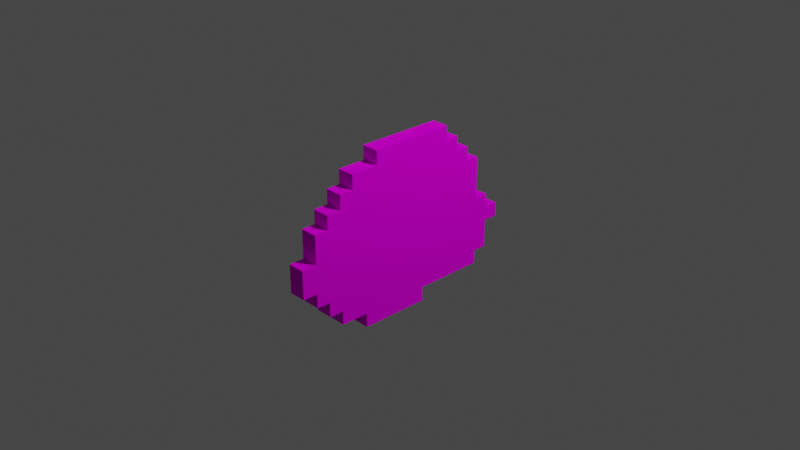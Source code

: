 # Source: flappy_bird.blend  (saved by Blender 2.91.10; exported with 4.5.12 LTS)
import bpy
from mathutils import Matrix  # noqa: F401  (used for matrix-valued properties, if any)

bpy.ops.wm.read_factory_settings(use_empty=True)
scene = bpy.context.scene
scene.name = 'Scene'

# ---- collections
col_collection = bpy.data.collections.new('Collection'); scene.collection.children.link(col_collection)

# ---- images (referenced by path relative to the original .blend; pixels are not part of the script)
import os
ASSET_DIR = os.environ.get("B2B_ASSET_DIR", "")  # directory of the original .blend (textures are referenced by path, not embedded)
HERE = os.path.dirname(os.path.abspath(__file__))  # packed textures are extracted next to this script under _unpacked/

def load_image(name, relpath, width, height, colorspace="sRGB"):
    """Load a texture the original file referenced (path relative to the .blend, or extracted next to this script)."""
    p = next((c for c in (os.path.join(HERE, relpath), os.path.join(ASSET_DIR, relpath)) if relpath and os.path.exists(c)), "")
    if p:
        img = bpy.data.images.load(p, check_existing=True)
        img.name = name
    else:  # same state as the original file: an image datablock whose file is absent (Cycles renders it pink)
        img = bpy.data.images.new(name, width, height)
        img.source = "FILE"
        img.filepath = "//" + (relpath or name)
    img.colorspace_settings.name = colorspace
    return img
img_bird_color_png = load_image('bird_color.png', 'bird_color.png', 1024, 1024, 'sRGB')

# ---- materials (node trees are filled in below, after node groups)
mat_bird = bpy.data.materials.new('bird')
mat_bird.use_transparent_shadow = False

# ---- material node trees
mat_bird.use_nodes = True; mat_bird.node_tree.nodes.clear()
_N = mat_bird.node_tree.nodes; _L = mat_bird.node_tree.links
n0 = _N.new('ShaderNodeOutputMaterial'); n0.name = 'Material Output'; n0.location = (300, 300)
n1 = _N.new('ShaderNodeBsdfDiffuse'); n1.name = 'Diffuse BSDF'; n1.location = (10, 300)
n1.inputs[1].default_value = 0.5
n2 = _N.new('ShaderNodeTexImage'); n2.name = 'Image Texture'; n2.location = (-280, 280)
n2.image = img_bird_color_png
_L.new(n1.outputs[0], n0.inputs[0])
_L.new(n2.outputs[0], n1.inputs[0])
n0.is_active_output = True

# ---- world
world_world = bpy.data.worlds.new('World'); scene.world = world_world
world_world.use_nodes = True; world_world.node_tree.nodes.clear()
_N = world_world.node_tree.nodes; _L = world_world.node_tree.links
n0 = _N.new('ShaderNodeOutputWorld'); n0.name = 'World Output'; n0.location = (300, 300)
n1 = _N.new('ShaderNodeBackground'); n1.name = 'Background'; n1.location = (10, 300)
n1.inputs[0].default_value = (0.05088, 0.05088, 0.05088, 1.0)
_L.new(n1.outputs[0], n0.inputs[0])
n0.is_active_output = True
world_world.color = (0.05088, 0.05088, 0.05088)
world_world.use_sun_shadow = False
world_world.sun_shadow_jitter_overblur = 0.0

# ---- cameras
cam_camera = bpy.data.cameras.new('Camera')
cam_camera.clip_end = 100.0
cam_camera.ortho_scale = 7.314

# ---- lights
light_light = bpy.data.lights.new('Light', 'POINT')
light_light.transmission_factor = 0.0
light_light.energy = 1000.0
light_light.shadow_soft_size = 0.1
light_light.shadow_maximum_resolution = 0.006
light_light.use_absolute_resolution = True

# ---- meshes
me_plane_001 = bpy.data.meshes.new('Plane.001')
me_plane_001.from_pydata([(-0.4681, 0.7835, -5.471e-08), (0.4712, 0.7835, -5.538e-08), (-0.4681, 0.9379, -1.972e-08), (0.4712, 0.9379, -2.04e-08), (-0.4681, 0.6259, -4.782e-08), (0.4712, 0.6259, -4.849e-08), (0.6257, 0.7835, -4.863e-08), (0.6257, 0.6259, -4.174e-08), (-0.7772, 0.7835, -6.822e-08), (-0.7772, 0.6259, -6.133e-08), (-0.4681, 0.4652, -4.08e-08), (0.4712, 0.4652, -4.147e-08), (0.6257, 0.4652, -3.472e-08), (-0.7772, 0.4652, -5.43e-08), (-0.9317, 0.6259, -6.808e-08), (-0.9317, 0.4652, -6.106e-08), (0.7802, 0.6259, -3.499e-08), (0.7802, 0.4652, -2.796e-08), (-0.4681, 0.3106, -3.404e-08), (0.4712, 0.3106, -3.472e-08), (0.6257, 0.3106, -2.796e-08), (-0.7772, 0.3106, -4.755e-08), (-0.9317, 0.3106, -5.43e-08), (0.7802, 0.3106, -2.121e-08), (-1.092, 0.4652, -6.808e-08), (-1.092, 0.3106, -6.133e-08), (-0.4681, -0.001476, -2.04e-08), (0.4712, -0.001476, -2.107e-08), (0.6257, -0.001476, -1.432e-08), (-0.7772, -0.001476, -3.391e-08), (-0.9317, -0.001476, -4.066e-08), (0.7802, -0.001476, -7.565e-09), (-1.092, -0.001476, -4.768e-08), (0.9348, 0.4652, -2.121e-08), (0.9348, 0.3106, -1.445e-08), (0.9348, -0.001476, -8.105e-10), (-1.244, 0.3106, -6.795e-08), (-1.244, -0.001476, -5.43e-08), (-0.4681, -0.156, -1.364e-08), (0.4712, -0.156, -1.432e-08), (0.6257, -0.156, -7.565e-09), (-0.7772, -0.156, -2.715e-08), (-0.9317, -0.156, -3.391e-08), (0.7802, -0.156, -8.105e-10), (-1.092, -0.156, -4.093e-08), (0.9348, -0.156, 5.944e-09), (-1.244, -0.156, -4.755e-08), (1.086, -0.001476, 5.809e-09), (1.086, -0.156, 1.256e-08), (-1.408, -0.001476, -6.146e-08), (-1.408, -0.156, -5.471e-08), (-0.4681, -0.3105, -6.889e-09), (0.4712, -0.3105, -7.565e-09), (0.6257, -0.3105, -8.105e-10), (-0.7772, -0.3105, -2.04e-08), (-0.9317, -0.3105, -2.715e-08), (0.7802, -0.3105, 5.944e-09), (-1.092, -0.3105, -3.418e-08), (0.9348, -0.3105, 1.27e-08), (-1.244, -0.3105, -4.08e-08), (1.086, -0.3105, 1.932e-08), (-1.408, -0.3105, -4.795e-08), (1.25, -0.156, 1.972e-08), (1.25, -0.3105, 2.648e-08), (-0.4681, -0.465, -1.351e-10), (0.4712, -0.465, -8.105e-10), (0.6257, -0.465, 5.944e-09), (-0.7772, -0.465, -1.364e-08), (-0.9317, -0.465, -2.04e-08), (0.7802, -0.465, 1.27e-08), (-1.092, -0.465, -2.742e-08), (0.9348, -0.465, 1.945e-08), (-1.244, -0.465, -3.404e-08), (1.086, -0.465, 2.607e-08), (-0.4681, -0.6257, 6.889e-09), (0.4712, -0.6257, 6.214e-09), (0.6257, -0.6257, 1.297e-08), (-0.7772, -0.6257, -6.619e-09), (-0.9317, -0.6257, -1.337e-08), (0.7802, -0.6257, 1.972e-08), (-1.092, -0.6257, -2.04e-08), (0.9348, -0.6257, 2.648e-08), (1.086, -0.6257, 3.31e-08), (-0.4681, -0.7772, 1.351e-08), (0.4712, -0.7772, 1.283e-08), (0.6257, -0.7772, 1.959e-08), (-0.7772, -0.7772, -2.665e-15), (-0.9317, -0.7772, -6.754e-09), (0.7802, -0.7772, 2.634e-08), (0.9348, -0.7772, 3.31e-08), (-0.4681, -0.9348, 2.04e-08), (-0.6226, 0.6259, -5.457e-08), (-0.6226, 0.7835, -6.146e-08), (-0.6226, 0.4652, -4.755e-08), (-0.6226, 0.3106, -4.08e-08), (-0.6226, -0.001476, -2.715e-08), (-0.6226, -0.156, -2.04e-08), (-0.6226, -0.3105, -1.364e-08), (-0.6226, -0.465, -6.889e-09), (-0.6226, -0.6257, 1.351e-10), (-0.6226, -0.7772, 6.754e-09), (-0.6226, -0.9348, 1.364e-08), (0.1527, 0.7835, -5.516e-08), (0.1527, 0.9379, -2.017e-08), (0.1527, 0.6259, -4.827e-08), (0.1527, 0.4652, -4.124e-08), (0.1527, 0.3106, -3.449e-08), (0.1527, -0.001476, -2.084e-08), (0.1527, -0.156, -1.409e-08), (0.1527, -0.3105, -7.336e-09), (0.1527, -0.465, -5.815e-10), (0.1527, -0.6257, 6.443e-09), (0.1527, -0.7772, 1.306e-08), (0.1527, -0.9348, 1.995e-08), (-0.4681, 0.9379, 0.1907), (-0.4681, 0.7835, 0.1907), (0.1527, 0.7835, 0.1907), (0.4712, 0.7835, 0.1907), (0.4712, 0.9379, 0.1907), (0.1527, 0.9379, 0.1907), (0.1527, 0.6259, 0.1907), (0.4712, 0.6259, 0.1907), (-0.4681, 0.6259, 0.1907), (0.6257, 0.6259, 0.1907), (0.6257, 0.7835, 0.1907), (-0.7772, 0.7835, 0.1907), (-0.7772, 0.6259, 0.1907), (-0.6226, 0.6259, 0.1907), (-0.6226, 0.7835, 0.1907), (0.1527, 0.4652, 0.1907), (0.4712, 0.4652, 0.1907), (0.6257, 0.4652, 0.1907), (-0.6226, 0.4652, 0.1907), (-0.4681, 0.4652, 0.1907), (-0.7772, 0.4652, 0.1907), (-0.9317, 0.6259, 0.1907), (-0.9317, 0.4652, 0.1907), (0.7802, 0.4652, 0.1907), (0.7802, 0.6259, 0.1907), (0.1527, 0.3106, 0.1907), (0.4712, 0.3106, 0.1907), (0.6257, 0.3106, 0.1907), (-0.6226, 0.3106, 0.1907), (-0.4681, 0.3106, 0.1907), (-0.9317, 0.3106, 0.1907), (-0.7772, 0.3106, 0.1907), (0.7802, 0.3106, 0.1907), (-1.092, 0.4652, 0.1907), (-1.092, 0.3106, 0.1907), (0.1527, -0.001476, 0.1907), (0.4712, -0.001476, 0.1907), (0.6257, -0.001476, 0.1907), (-0.6226, -0.001476, 0.1907), (-0.4681, -0.001476, 0.1907), (-0.9317, -0.001476, 0.1907), (-0.7772, -0.001476, 0.1907), (0.7802, -0.001476, 0.1907), (-1.092, -0.001476, 0.1907), (0.9348, 0.3106, 0.1907), (0.9348, 0.4652, 0.1907), (0.9348, -0.001476, 0.1907), (-1.244, 0.3106, 0.1907), (-1.244, -0.001476, 0.1907), (0.1527, -0.156, 0.1907), (0.4712, -0.156, 0.1907), (0.6257, -0.156, 0.1907), (-0.6226, -0.156, 0.1907), (-0.4681, -0.156, 0.1907), (-0.9317, -0.156, 0.1907), (-0.7772, -0.156, 0.1907), (0.7802, -0.156, 0.1907), (-1.092, -0.156, 0.1907), (0.9348, -0.156, 0.1907), (-1.244, -0.156, 0.1907), (1.086, -0.156, 0.1907), (1.086, -0.001476, 0.1907), (-1.408, -0.001476, 0.1907), (-1.408, -0.156, 0.1907), (0.1527, -0.3105, 0.1907), (0.4712, -0.3105, 0.1907), (0.6257, -0.3105, 0.1907), (-0.6226, -0.3105, 0.1907), (-0.4681, -0.3105, 0.1907), (-0.9317, -0.3105, 0.1907), (-0.7772, -0.3105, 0.1907), (0.7802, -0.3105, 0.1907), (-1.092, -0.3105, 0.1907), (0.9348, -0.3105, 0.1907), (-1.244, -0.3105, 0.1907), (1.086, -0.3105, 0.1907), (-1.408, -0.3105, 0.1907), (1.25, -0.3105, 0.1907), (1.25, -0.156, 0.1907), (0.1527, -0.465, 0.1907), (0.4712, -0.465, 0.1907), (0.6257, -0.465, 0.1907), (-0.6226, -0.465, 0.1907), (-0.4681, -0.465, 0.1907), (-0.9317, -0.465, 0.1907), (-0.7772, -0.465, 0.1907), (0.7802, -0.465, 0.1907), (-1.092, -0.465, 0.1907), (0.9348, -0.465, 0.1907), (-1.244, -0.465, 0.1907), (1.086, -0.465, 0.1907), (0.1527, -0.6257, 0.1907), (0.4712, -0.6257, 0.1907), (0.6257, -0.6257, 0.1907), (-0.6226, -0.6257, 0.1907), (-0.4681, -0.6257, 0.1907), (-0.9317, -0.6257, 0.1907), (-0.7772, -0.6257, 0.1907), (0.7802, -0.6257, 0.1907), (-1.092, -0.6257, 0.1907), (0.9348, -0.6257, 0.1907), (1.086, -0.6257, 0.1907), (0.1527, -0.7772, 0.1907), (0.4712, -0.7772, 0.1907), (0.6257, -0.7772, 0.1907), (-0.6226, -0.7772, 0.1907), (-0.4681, -0.7772, 0.1907), (-0.9317, -0.7772, 0.1907), (-0.7772, -0.7772, 0.1907), (0.7802, -0.7772, 0.1907), (0.9348, -0.7772, 0.1907), (-0.6226, -0.9348, 0.1907), (-0.4681, -0.9348, 0.1907), (0.1527, -0.9348, 0.1907)], [], [(102, 103, 3, 1), (102, 104, 4, 0), (1, 6, 7, 5), (91, 9, 8, 92), (91, 93, 13, 9), (7, 12, 11, 5), (104, 105, 10, 4), (13, 15, 14, 9), (7, 16, 17, 12), (17, 23, 20, 12), (12, 20, 19, 11), (13, 21, 22, 15), (93, 94, 21, 13), (105, 106, 18, 10), (22, 25, 24, 15), (21, 29, 30, 22), (22, 30, 32, 25), (20, 28, 27, 19), (23, 31, 28, 20), (94, 95, 29, 21), (106, 107, 26, 18), (23, 34, 35, 31), (17, 33, 34, 23), (32, 37, 36, 25), (31, 43, 40, 28), (95, 96, 41, 29), (107, 108, 38, 26), (35, 45, 43, 31), (30, 42, 44, 32), (29, 41, 42, 30), (28, 40, 39, 27), (32, 44, 46, 37), (35, 47, 48, 45), (46, 50, 49, 37), (41, 54, 55, 42), (108, 109, 51, 38), (44, 57, 59, 46), (46, 59, 61, 50), (43, 56, 53, 40), (40, 53, 52, 39), (42, 55, 57, 44), (96, 97, 54, 41), (48, 60, 58, 45), (45, 58, 56, 43), (48, 62, 63, 60), (56, 69, 66, 53), (53, 66, 65, 52), (60, 73, 71, 58), (55, 68, 70, 57), (97, 98, 67, 54), (58, 71, 69, 56), (54, 67, 68, 55), (109, 110, 64, 51), (57, 70, 72, 59), (98, 99, 77, 67), (110, 111, 74, 64), (68, 78, 80, 70), (67, 77, 78, 68), (66, 76, 75, 65), (73, 82, 81, 71), (71, 81, 79, 69), (69, 79, 76, 66), (77, 86, 87, 78), (76, 85, 84, 75), (81, 89, 88, 79), (79, 88, 85, 76), (99, 100, 86, 77), (111, 112, 83, 74), (112, 113, 90, 83), (83, 90, 101, 100), (74, 83, 100, 99), (64, 74, 99, 98), (51, 64, 98, 97), (38, 51, 97, 96), (26, 38, 96, 95), (18, 26, 95, 94), (10, 18, 94, 93), (4, 10, 93, 91), (4, 91, 92, 0), (75, 84, 112, 111), (65, 75, 111, 110), (52, 65, 110, 109), (39, 52, 109, 108), (27, 39, 108, 107), (19, 27, 107, 106), (11, 19, 106, 105), (5, 11, 105, 104), (1, 5, 104, 102), (0, 2, 103, 102), (116, 117, 118, 119), (116, 115, 122, 120), (117, 121, 123, 124), (127, 128, 125, 126), (127, 126, 134, 132), (123, 121, 130, 131), (120, 122, 133, 129), (134, 126, 135, 136), (123, 131, 137, 138), (137, 131, 141, 146), (131, 130, 140, 141), (134, 136, 144, 145), (132, 134, 145, 142), (129, 133, 143, 139), (144, 136, 147, 148), (145, 144, 154, 155), (144, 148, 157, 154), (141, 140, 150, 151), (146, 141, 151, 156), (142, 145, 155, 152), (139, 143, 153, 149), (146, 156, 160, 158), (137, 146, 158, 159), (157, 148, 161, 162), (156, 151, 165, 170), (152, 155, 169, 166), (149, 153, 167, 163), (160, 156, 170, 172), (154, 157, 171, 168), (155, 154, 168, 169), (151, 150, 164, 165), (157, 162, 173, 171), (160, 172, 174, 175), (173, 162, 176, 177), (169, 168, 183, 184), (163, 167, 182, 178), (171, 173, 188, 186), (173, 177, 190, 188), (170, 165, 180, 185), (165, 164, 179, 180), (168, 171, 186, 183), (166, 169, 184, 181), (174, 172, 187, 189), (172, 170, 185, 187), (174, 189, 191, 192), (185, 180, 195, 200), (180, 179, 194, 195), (189, 187, 202, 204), (183, 186, 201, 198), (181, 184, 199, 196), (187, 185, 200, 202), (184, 183, 198, 199), (178, 182, 197, 193), (186, 188, 203, 201), (196, 199, 211, 208), (193, 197, 209, 205), (198, 201, 213, 210), (199, 198, 210, 211), (195, 194, 206, 207), (204, 202, 214, 215), (202, 200, 212, 214), (200, 195, 207, 212), (211, 210, 221, 222), (207, 206, 217, 218), (214, 212, 223, 224), (212, 207, 218, 223), (208, 211, 222, 219), (205, 209, 220, 216), (216, 220, 226, 227), (220, 219, 225, 226), (209, 208, 219, 220), (197, 196, 208, 209), (182, 181, 196, 197), (167, 166, 181, 182), (153, 152, 166, 167), (143, 142, 152, 153), (133, 132, 142, 143), (122, 127, 132, 133), (122, 115, 128, 127), (206, 205, 216, 217), (194, 193, 205, 206), (179, 178, 193, 194), (164, 163, 178, 179), (150, 149, 163, 164), (140, 139, 149, 150), (130, 129, 139, 140), (121, 120, 129, 130), (117, 116, 120, 121), (115, 116, 119, 114), (90, 113, 227, 226), (37, 49, 176, 162), (103, 2, 114, 119), (113, 112, 216, 227), (33, 17, 137, 159), (78, 87, 221, 210), (36, 37, 162, 161), (70, 80, 213, 201), (59, 72, 203, 188), (3, 103, 119, 118), (50, 61, 190, 177), (25, 36, 161, 148), (89, 81, 214, 224), (14, 15, 136, 135), (82, 73, 204, 215), (7, 6, 124, 123), (86, 100, 219, 222), (72, 70, 201, 203), (6, 1, 117, 124), (100, 101, 225, 219), (9, 14, 135, 126), (101, 90, 226, 225), (17, 16, 138, 137), (112, 84, 217, 216), (8, 9, 126, 125), (24, 25, 148, 147), (16, 7, 123, 138), (84, 85, 218, 217), (48, 47, 175, 174), (63, 62, 192, 191), (80, 78, 210, 213), (47, 35, 160, 175), (92, 8, 125, 128), (62, 48, 174, 192), (15, 24, 147, 136), (0, 92, 128, 115), (61, 59, 188, 190), (73, 60, 189, 204), (34, 33, 159, 158), (87, 86, 222, 221), (60, 63, 191, 189), (81, 82, 215, 214), (2, 0, 115, 114), (35, 34, 158, 160), (85, 88, 223, 218), (49, 50, 177, 176), (88, 89, 224, 223), (1, 3, 118, 117)])
_uv = me_plane_001.uv_layers.new(name='UVMap')
_uv.uv.foreach_set('vector', [0.5939, 0.8222, 0.5939, 0.8803, 0.7137, 0.8803, 0.7137, 0.8222, 0.5939, 0.8222, 0.5939, 0.7629, 0.3602, 0.7629, 0.3602, 0.8222, 0.7137, 0.8222, 0.7718, 0.8222, 0.7718, 0.7629, 0.7137, 0.7629, 0.3021, 0.7629, 0.244, 0.7629, 0.244, 0.8222, 0.3021, 0.8222, 0.3021, 0.7629, 0.3021, 0.7024, 0.244, 0.7024, 0.244, 0.7629, 0.7718, 0.7629, 0.7718, 0.7024, 0.7137, 0.7024, 0.7137, 0.7629, 0.5939, 0.7629, 0.5939, 0.7024, 0.3602, 0.7024, 0.3602, 0.7629, 0.244, 0.7024, 0.1858, 0.7024, 0.1858, 0.7629, 0.244, 0.7629, 0.7718, 0.7629, 0.83, 0.7629, 0.83, 0.7024, 0.7718, 0.7024, 0.83, 0.7024, 0.83, 0.6443, 0.7718, 0.6443, 0.7718, 0.7024, 0.7718, 0.7024, 0.7718, 0.6443, 0.7137, 0.6443, 0.7137, 0.7024, 0.244, 0.7024, 0.244, 0.6443, 0.1858, 0.6443, 0.1858, 0.7024, 0.3021, 0.7024, 0.3021, 0.6443, 0.244, 0.6443, 0.244, 0.7024, 0.5939, 0.7024, 0.5939, 0.6443, 0.3602, 0.6443, 0.3602, 0.7024, 0.1858, 0.6443, 0.1253, 0.6443, 0.1253, 0.7024, 0.1858, 0.7024, 0.244, 0.6443, 0.244, 0.5268, 0.1858, 0.5268, 0.1858, 0.6443, 0.1858, 0.6443, 0.1858, 0.5268, 0.1253, 0.5268, 0.1253, 0.6443, 0.7718, 0.6443, 0.7718, 0.5268, 0.7137, 0.5268, 0.7137, 0.6443, 0.83, 0.6443, 0.83, 0.5268, 0.7718, 0.5268, 0.7718, 0.6443, 0.3021, 0.6443, 0.3021, 0.5268, 0.244, 0.5268, 0.244, 0.6443, 0.5939, 0.6443, 0.5939, 0.5268, 0.3602, 0.5268, 0.3602, 0.6443, 0.83, 0.6443, 0.8881, 0.6443, 0.8881, 0.5268, 0.83, 0.5268, 0.83, 0.7024, 0.8881, 0.7024, 0.8881, 0.6443, 0.83, 0.6443, 0.1253, 0.5268, 0.06837, 0.5268, 0.06837, 0.6443, 0.1253, 0.6443, 0.83, 0.5268, 0.83, 0.4687, 0.7718, 0.4687, 0.7718, 0.5268, 0.3021, 0.5268, 0.3021, 0.4687, 0.244, 0.4687, 0.244, 0.5268, 0.5939, 0.5268, 0.5939, 0.4687, 0.3602, 0.4687, 0.3602, 0.5268, 0.8881, 0.5268, 0.8881, 0.4687, 0.83, 0.4687, 0.83, 0.5268, 0.1858, 0.5268, 0.1858, 0.4687, 0.1253, 0.4687, 0.1253, 0.5268, 0.244, 0.5268, 0.244, 0.4687, 0.1858, 0.4687, 0.1858, 0.5268, 0.7718, 0.5268, 0.7718, 0.4687, 0.7137, 0.4687, 0.7137, 0.5268, 0.1253, 0.5268, 0.1253, 0.4687, 0.06837, 0.4687, 0.06837, 0.5268, 0.8881, 0.5268, 0.9451, 0.5268, 0.9451, 0.4687, 0.8881, 0.4687, 0.06837, 0.4687, 0.006737, 0.4687, 0.006737, 0.5268, 0.06837, 0.5268, 0.244, 0.4687, 0.244, 0.4105, 0.1858, 0.4105, 0.1858, 0.4687, 0.5939, 0.4687, 0.5939, 0.4105, 0.3602, 0.4105, 0.3602, 0.4687, 0.1253, 0.4687, 0.1253, 0.4105, 0.06837, 0.4105, 0.06837, 0.4687, 0.06837, 0.4687, 0.06837, 0.4105, 0.006737, 0.4105, 0.006737, 0.4687, 0.83, 0.4687, 0.83, 0.4105, 0.7718, 0.4105, 0.7718, 0.4687, 0.7718, 0.4687, 0.7718, 0.4105, 0.7137, 0.4105, 0.7137, 0.4687, 0.1858, 0.4687, 0.1858, 0.4105, 0.1253, 0.4105, 0.1253, 0.4687, 0.3021, 0.4687, 0.3021, 0.4105, 0.244, 0.4105, 0.244, 0.4687, 0.9451, 0.4687, 0.9451, 0.4105, 0.8881, 0.4105, 0.8881, 0.4687, 0.8881, 0.4687, 0.8881, 0.4105, 0.83, 0.4105, 0.83, 0.4687, 0.9451, 0.4687, 1.007, 0.4687, 1.007, 0.4105, 0.9451, 0.4105, 0.83, 0.4105, 0.83, 0.3524, 0.7718, 0.3524, 0.7718, 0.4105, 0.7718, 0.4105, 0.7718, 0.3524, 0.7137, 0.3524, 0.7137, 0.4105, 0.9451, 0.4105, 0.9451, 0.3524, 0.8881, 0.3524, 0.8881, 0.4105, 0.1858, 0.4105, 0.1858, 0.3524, 0.1253, 0.3524, 0.1253, 0.4105, 0.3021, 0.4105, 0.3021, 0.3524, 0.244, 0.3524, 0.244, 0.4105, 0.8881, 0.4105, 0.8881, 0.3524, 0.83, 0.3524, 0.83, 0.4105, 0.244, 0.4105, 0.244, 0.3524, 0.1858, 0.3524, 0.1858, 0.4105, 0.5939, 0.4105, 0.5939, 0.3524, 0.3602, 0.3524, 0.3602, 0.4105, 0.1253, 0.4105, 0.1253, 0.3524, 0.06837, 0.3524, 0.06837, 0.4105, 0.3021, 0.3524, 0.3021, 0.2919, 0.244, 0.2919, 0.244, 0.3524, 0.5939, 0.3524, 0.5939, 0.2919, 0.3602, 0.2919, 0.3602, 0.3524, 0.1858, 0.3524, 0.1858, 0.2919, 0.1253, 0.2919, 0.1253, 0.3524, 0.244, 0.3524, 0.244, 0.2919, 0.1858, 0.2919, 0.1858, 0.3524, 0.7718, 0.3524, 0.7718, 0.2919, 0.7137, 0.2919, 0.7137, 0.3524, 0.9451, 0.3524, 0.9451, 0.2919, 0.8881, 0.2919, 0.8881, 0.3524, 0.8881, 0.3524, 0.8881, 0.2919, 0.83, 0.2919, 0.83, 0.3524, 0.83, 0.3524, 0.83, 0.2919, 0.7718, 0.2919, 0.7718, 0.3524, 0.244, 0.2919, 0.244, 0.235, 0.1858, 0.235, 0.1858, 0.2919, 0.7718, 0.2919, 0.7718, 0.235, 0.7137, 0.235, 0.7137, 0.2919, 0.8881, 0.2919, 0.8881, 0.235, 0.83, 0.235, 0.83, 0.2919, 0.83, 0.2919, 0.83, 0.235, 0.7718, 0.235, 0.7718, 0.2919, 0.3021, 0.2919, 0.3021, 0.235, 0.244, 0.235, 0.244, 0.2919, 0.5939, 0.2919, 0.5939, 0.235, 0.3602, 0.235, 0.3602, 0.2919, 0.5939, 0.235, 0.5939, 0.1756, 0.3602, 0.1756, 0.3602, 0.235, 0.3602, 0.235, 0.3602, 0.1756, 0.3021, 0.1756, 0.3021, 0.235, 0.3602, 0.2919, 0.3602, 0.235, 0.3021, 0.235, 0.3021, 0.2919, 0.3602, 0.3524, 0.3602, 0.2919, 0.3021, 0.2919, 0.3021, 0.3524, 0.3602, 0.4105, 0.3602, 0.3524, 0.3021, 0.3524, 0.3021, 0.4105, 0.3602, 0.4687, 0.3602, 0.4105, 0.3021, 0.4105, 0.3021, 0.4687, 0.3602, 0.5268, 0.3602, 0.4687, 0.3021, 0.4687, 0.3021, 0.5268, 0.3602, 0.6443, 0.3602, 0.5268, 0.3021, 0.5268, 0.3021, 0.6443, 0.3602, 0.7024, 0.3602, 0.6443, 0.3021, 0.6443, 0.3021, 0.7024, 0.3602, 0.7629, 0.3602, 0.7024, 0.3021, 0.7024, 0.3021, 0.7629, 0.3602, 0.7629, 0.3021, 0.7629, 0.3021, 0.8222, 0.3602, 0.8222, 0.7137, 0.2919, 0.7137, 0.235, 0.5939, 0.235, 0.5939, 0.2919, 0.7137, 0.3524, 0.7137, 0.2919, 0.5939, 0.2919, 0.5939, 0.3524, 0.7137, 0.4105, 0.7137, 0.3524, 0.5939, 0.3524, 0.5939, 0.4105, 0.7137, 0.4687, 0.7137, 0.4105, 0.5939, 0.4105, 0.5939, 0.4687, 0.7137, 0.5268, 0.7137, 0.4687, 0.5939, 0.4687, 0.5939, 0.5268, 0.7137, 0.6443, 0.7137, 0.5268, 0.5939, 0.5268, 0.5939, 0.6443, 0.7137, 0.7024, 0.7137, 0.6443, 0.5939, 0.6443, 0.5939, 0.7024, 0.7137, 0.7629, 0.7137, 0.7024, 0.5939, 0.7024, 0.5939, 0.7629, 0.7137, 0.8222, 0.7137, 0.7629, 0.5939, 0.7629, 0.5939, 0.8222, 0.3602, 0.8222, 0.3602, 0.8803, 0.5939, 0.8803, 0.5939, 0.8222, 0.5939, 0.8222, 0.7137, 0.8222, 0.7137, 0.8803, 0.5939, 0.8803, 0.5939, 0.8222, 0.3602, 0.8222, 0.3602, 0.7629, 0.5939, 0.7629, 0.7137, 0.8222, 0.7137, 0.7629, 0.7718, 0.7629, 0.7718, 0.8222, 0.3021, 0.7629, 0.3021, 0.8222, 0.244, 0.8222, 0.244, 0.7629, 0.3021, 0.7629, 0.244, 0.7629, 0.244, 0.7024, 0.3021, 0.7024, 0.7718, 0.7629, 0.7137, 0.7629, 0.7137, 0.7024, 0.7718, 0.7024, 0.5939, 0.7629, 0.3602, 0.7629, 0.3602, 0.7024, 0.5939, 0.7024, 0.244, 0.7024, 0.244, 0.7629, 0.1858, 0.7629, 0.1858, 0.7024, 0.7718, 0.7629, 0.7718, 0.7024, 0.83, 0.7024, 0.83, 0.7629, 0.83, 0.7024, 0.7718, 0.7024, 0.7718, 0.6443, 0.83, 0.6443, 0.7718, 0.7024, 0.7137, 0.7024, 0.7137, 0.6443, 0.7718, 0.6443, 0.244, 0.7024, 0.1858, 0.7024, 0.1858, 0.6443, 0.244, 0.6443, 0.3021, 0.7024, 0.244, 0.7024, 0.244, 0.6443, 0.3021, 0.6443, 0.5939, 0.7024, 0.3602, 0.7024, 0.3602, 0.6443, 0.5939, 0.6443, 0.1858, 0.6443, 0.1858, 0.7024, 0.1253, 0.7024, 0.1253, 0.6443, 0.244, 0.6443, 0.1858, 0.6443, 0.1858, 0.5268, 0.244, 0.5268, 0.1858, 0.6443, 0.1253, 0.6443, 0.1253, 0.5268, 0.1858, 0.5268, 0.7718, 0.6443, 0.7137, 0.6443, 0.7137, 0.5268, 0.7718, 0.5268, 0.83, 0.6443, 0.7718, 0.6443, 0.7718, 0.5268, 0.83, 0.5268, 0.3021, 0.6443, 0.244, 0.6443, 0.244, 0.5268, 0.3021, 0.5268, 0.5939, 0.6443, 0.3602, 0.6443, 0.3602, 0.5268, 0.5939, 0.5268, 0.83, 0.6443, 0.83, 0.5268, 0.8881, 0.5268, 0.8881, 0.6443, 0.83, 0.7024, 0.83, 0.6443, 0.8881, 0.6443, 0.8881, 0.7024, 0.1253, 0.5268, 0.1253, 0.6443, 0.06837, 0.6443, 0.06837, 0.5268, 0.83, 0.5268, 0.7718, 0.5268, 0.7718, 0.4687, 0.83, 0.4687, 0.3021, 0.5268, 0.244, 0.5268, 0.244, 0.4687, 0.3021, 0.4687, 0.5939, 0.5268, 0.3602, 0.5268, 0.3602, 0.4687, 0.5939, 0.4687, 0.8881, 0.5268, 0.83, 0.5268, 0.83, 0.4687, 0.8881, 0.4687, 0.1858, 0.5268, 0.1253, 0.5268, 0.1253, 0.4687, 0.1858, 0.4687, 0.244, 0.5268, 0.1858, 0.5268, 0.1858, 0.4687, 0.244, 0.4687, 0.7718, 0.5268, 0.7137, 0.5268, 0.7137, 0.4687, 0.7718, 0.4687, 0.1253, 0.5268, 0.06837, 0.5268, 0.06837, 0.4687, 0.1253, 0.4687, 0.8881, 0.5268, 0.8881, 0.4687, 0.9451, 0.4687, 0.9451, 0.5268, 0.06837, 0.4687, 0.06837, 0.5268, 0.006737, 0.5268, 0.006737, 0.4687, 0.244, 0.4687, 0.1858, 0.4687, 0.1858, 0.4105, 0.244, 0.4105, 0.5939, 0.4687, 0.3602, 0.4687, 0.3602, 0.4105, 0.5939, 0.4105, 0.1253, 0.4687, 0.06837, 0.4687, 0.06837, 0.4105, 0.1253, 0.4105, 0.06837, 0.4687, 0.006737, 0.4687, 0.006737, 0.4105, 0.06837, 0.4105, 0.83, 0.4687, 0.7718, 0.4687, 0.7718, 0.4105, 0.83, 0.4105, 0.7718, 0.4687, 0.7137, 0.4687, 0.7137, 0.4105, 0.7718, 0.4105, 0.1858, 0.4687, 0.1253, 0.4687, 0.1253, 0.4105, 0.1858, 0.4105, 0.3021, 0.4687, 0.244, 0.4687, 0.244, 0.4105, 0.3021, 0.4105, 0.9451, 0.4687, 0.8881, 0.4687, 0.8881, 0.4105, 0.9451, 0.4105, 0.8881, 0.4687, 0.83, 0.4687, 0.83, 0.4105, 0.8881, 0.4105, 0.9451, 0.4687, 0.9451, 0.4105, 1.007, 0.4105, 1.007, 0.4687, 0.83, 0.4105, 0.7718, 0.4105, 0.7718, 0.3524, 0.83, 0.3524, 0.7718, 0.4105, 0.7137, 0.4105, 0.7137, 0.3524, 0.7718, 0.3524, 0.9451, 0.4105, 0.8881, 0.4105, 0.8881, 0.3524, 0.9451, 0.3524, 0.1858, 0.4105, 0.1253, 0.4105, 0.1253, 0.3524, 0.1858, 0.3524, 0.3021, 0.4105, 0.244, 0.4105, 0.244, 0.3524, 0.3021, 0.3524, 0.8881, 0.4105, 0.83, 0.4105, 0.83, 0.3524, 0.8881, 0.3524, 0.244, 0.4105, 0.1858, 0.4105, 0.1858, 0.3524, 0.244, 0.3524, 0.5939, 0.4105, 0.3602, 0.4105, 0.3602, 0.3524, 0.5939, 0.3524, 0.1253, 0.4105, 0.06837, 0.4105, 0.06837, 0.3524, 0.1253, 0.3524, 0.3021, 0.3524, 0.244, 0.3524, 0.244, 0.2919, 0.3021, 0.2919, 0.5939, 0.3524, 0.3602, 0.3524, 0.3602, 0.2919, 0.5939, 0.2919, 0.1858, 0.3524, 0.1253, 0.3524, 0.1253, 0.2919, 0.1858, 0.2919, 0.244, 0.3524, 0.1858, 0.3524, 0.1858, 0.2919, 0.244, 0.2919, 0.7718, 0.3524, 0.7137, 0.3524, 0.7137, 0.2919, 0.7718, 0.2919, 0.9451, 0.3524, 0.8881, 0.3524, 0.8881, 0.2919, 0.9451, 0.2919, 0.8881, 0.3524, 0.83, 0.3524, 0.83, 0.2919, 0.8881, 0.2919, 0.83, 0.3524, 0.7718, 0.3524, 0.7718, 0.2919, 0.83, 0.2919, 0.244, 0.2919, 0.1858, 0.2919, 0.1858, 0.235, 0.244, 0.235, 0.7718, 0.2919, 0.7137, 0.2919, 0.7137, 0.235, 0.7718, 0.235, 0.8881, 0.2919, 0.83, 0.2919, 0.83, 0.235, 0.8881, 0.235, 0.83, 0.2919, 0.7718, 0.2919, 0.7718, 0.235, 0.83, 0.235, 0.3021, 0.2919, 0.244, 0.2919, 0.244, 0.235, 0.3021, 0.235, 0.5939, 0.2919, 0.3602, 0.2919, 0.3602, 0.235, 0.5939, 0.235, 0.5939, 0.235, 0.3602, 0.235, 0.3602, 0.1756, 0.5939, 0.1756, 0.3602, 0.235, 0.3021, 0.235, 0.3021, 0.1756, 0.3602, 0.1756, 0.3602, 0.2919, 0.3021, 0.2919, 0.3021, 0.235, 0.3602, 0.235, 0.3602, 0.3524, 0.3021, 0.3524, 0.3021, 0.2919, 0.3602, 0.2919, 0.3602, 0.4105, 0.3021, 0.4105, 0.3021, 0.3524, 0.3602, 0.3524, 0.3602, 0.4687, 0.3021, 0.4687, 0.3021, 0.4105, 0.3602, 0.4105, 0.3602, 0.5268, 0.3021, 0.5268, 0.3021, 0.4687, 0.3602, 0.4687, 0.3602, 0.6443, 0.3021, 0.6443, 0.3021, 0.5268, 0.3602, 0.5268, 0.3602, 0.7024, 0.3021, 0.7024, 0.3021, 0.6443, 0.3602, 0.6443, 0.3602, 0.7629, 0.3021, 0.7629, 0.3021, 0.7024, 0.3602, 0.7024, 0.3602, 0.7629, 0.3602, 0.8222, 0.3021, 0.8222, 0.3021, 0.7629, 0.7137, 0.2919, 0.5939, 0.2919, 0.5939, 0.235, 0.7137, 0.235, 0.7137, 0.3524, 0.5939, 0.3524, 0.5939, 0.2919, 0.7137, 0.2919, 0.7137, 0.4105, 0.5939, 0.4105, 0.5939, 0.3524, 0.7137, 0.3524, 0.7137, 0.4687, 0.5939, 0.4687, 0.5939, 0.4105, 0.7137, 0.4105, 0.7137, 0.5268, 0.5939, 0.5268, 0.5939, 0.4687, 0.7137, 0.4687, 0.7137, 0.6443, 0.5939, 0.6443, 0.5939, 0.5268, 0.7137, 0.5268, 0.7137, 0.7024, 0.5939, 0.7024, 0.5939, 0.6443, 0.7137, 0.6443, 0.7137, 0.7629, 0.5939, 0.7629, 0.5939, 0.7024, 0.7137, 0.7024, 0.7137, 0.8222, 0.5939, 0.8222, 0.5939, 0.7629, 0.7137, 0.7629, 0.3602, 0.8222, 0.5939, 0.8222, 0.5939, 0.8803, 0.3602, 0.8803, 0.706, 0.2744, 0.706, 0.2614, 0.71, 0.2614, 0.71, 0.2744, 0.718, 0.2614, 0.7214, 0.2614, 0.7214, 0.2654, 0.718, 0.2654, 0.702, 0.2681, 0.702, 0.2811, 0.698, 0.2811, 0.698, 0.2681, 0.702, 0.2818, 0.7053, 0.2818, 0.7053, 0.2858, 0.702, 0.2858, 0.7214, 0.2694, 0.7246, 0.2694, 0.7246, 0.2734, 0.7214, 0.2734, 0.7212, 0.2854, 0.7244, 0.2854, 0.7244, 0.2894, 0.7212, 0.2894, 0.718, 0.2614, 0.718, 0.268, 0.714, 0.268, 0.714, 0.2614, 0.718, 0.2694, 0.7214, 0.2694, 0.7214, 0.2734, 0.718, 0.2734, 0.7213, 0.2814, 0.7245, 0.2814, 0.7245, 0.2854, 0.7213, 0.2854, 0.702, 0.2614, 0.702, 0.2681, 0.698, 0.2681, 0.698, 0.2614, 0.714, 0.2712, 0.714, 0.268, 0.718, 0.268, 0.718, 0.2712, 0.7278, 0.2694, 0.7246, 0.2694, 0.7246, 0.2654, 0.7278, 0.2654, 0.71, 0.2858, 0.7132, 0.2858, 0.7132, 0.2898, 0.71, 0.2898, 0.714, 0.2809, 0.7174, 0.2809, 0.7174, 0.2849, 0.714, 0.2849, 0.71, 0.2778, 0.71, 0.2744, 0.714, 0.2744, 0.714, 0.2778, 0.718, 0.2814, 0.7213, 0.2814, 0.7213, 0.2854, 0.718, 0.2854, 0.71, 0.2809, 0.71, 0.2842, 0.706, 0.2842, 0.706, 0.2809, 0.702, 0.2858, 0.7052, 0.2858, 0.7052, 0.2898, 0.702, 0.2898, 0.7246, 0.2814, 0.7214, 0.2814, 0.7214, 0.2774, 0.7246, 0.2774, 0.698, 0.2811, 0.7013, 0.2811, 0.7013, 0.2851, 0.698, 0.2851, 0.7172, 0.2889, 0.714, 0.2889, 0.714, 0.2849, 0.7172, 0.2849, 0.706, 0.2777, 0.706, 0.2744, 0.71, 0.2744, 0.71, 0.2777, 0.718, 0.2734, 0.7214, 0.2734, 0.7214, 0.2774, 0.718, 0.2774, 0.706, 0.2614, 0.706, 0.2681, 0.702, 0.2681, 0.702, 0.2614, 0.71, 0.2818, 0.7133, 0.2818, 0.7133, 0.2858, 0.71, 0.2858, 0.7214, 0.2654, 0.7246, 0.2654, 0.7246, 0.2694, 0.7214, 0.2694, 0.7246, 0.2774, 0.7214, 0.2774, 0.7214, 0.2734, 0.7246, 0.2734, 0.706, 0.2681, 0.706, 0.2713, 0.702, 0.2713, 0.702, 0.2681, 0.7247, 0.2654, 0.7214, 0.2654, 0.7214, 0.2614, 0.7247, 0.2614, 0.7092, 0.2882, 0.706, 0.2882, 0.706, 0.2842, 0.7092, 0.2842, 0.718, 0.2654, 0.7214, 0.2654, 0.7214, 0.2694, 0.718, 0.2694, 0.7245, 0.2814, 0.7277, 0.2814, 0.7277, 0.2854, 0.7245, 0.2854, 0.714, 0.2777, 0.714, 0.2744, 0.718, 0.2744, 0.718, 0.2777, 1.007, 0.4641, 0.9451, 0.4641, 0.9451, 0.5359, 1.007, 0.5359, 0.7214, 0.2814, 0.718, 0.2814, 0.718, 0.2774, 0.7214, 0.2774, 0.714, 0.2809, 0.714, 0.2777, 0.718, 0.2777, 0.718, 0.2809, 0.71, 0.2778, 0.7134, 0.2778, 0.7134, 0.2818, 0.71, 0.2818, 0.71, 0.2744, 0.71, 0.2712, 0.714, 0.2712, 0.714, 0.2744, 0.71, 0.2647, 0.71, 0.2614, 0.714, 0.2614, 0.714, 0.2647, 0.71, 0.2777, 0.71, 0.2809, 0.706, 0.2809, 0.706, 0.2777, 0.702, 0.2778, 0.7054, 0.2778, 0.7054, 0.2818, 0.702, 0.2818, 0.7244, 0.2854, 0.7276, 0.2854, 0.7276, 0.2894, 0.7244, 0.2894, 0.7212, 0.2894, 0.718, 0.2894, 0.718, 0.2854, 0.7212, 0.2854, 0.71, 0.2712, 0.71, 0.2647, 0.714, 0.2647, 0.714, 0.2712, 0.706, 0.2713, 0.706, 0.2746, 0.702, 0.2746, 0.702, 0.2713, 0.714, 0.2744, 0.714, 0.2712, 0.718, 0.2712, 0.718, 0.2744, 0.706, 0.2746, 0.706, 0.2778, 0.702, 0.2778, 0.702, 0.2746, 0.698, 0.2851, 0.7012, 0.2851, 0.7012, 0.2891, 0.698, 0.2891])
me_plane_001.materials.append(mat_bird)
me_plane_001.use_remesh_fix_poles = True
me_plane_001.use_remesh_preserve_attributes = False
me_plane_001.use_mirror_vertex_groups = False
me_plane_001.update()
me_plane_002 = bpy.data.meshes.new('Plane.002')
me_plane_002.from_pydata([(-0.4681, 0.7835, -5.471e-08), (0.4712, 0.7835, -5.538e-08), (-0.4681, 0.9379, -1.972e-08), (0.4712, 0.9379, -2.04e-08), (-0.4681, 0.6259, -4.782e-08), (0.4712, 0.6259, -4.849e-08), (0.6257, 0.7835, -4.863e-08), (0.6257, 0.6259, -4.174e-08), (-0.7772, 0.7835, -6.822e-08), (-0.7772, 0.6259, -6.133e-08), (-0.4681, 0.4652, -4.08e-08), (0.4712, 0.4652, -4.147e-08), (0.6257, 0.4652, -3.472e-08), (-0.7772, 0.4652, -5.43e-08), (-0.9317, 0.6259, -6.808e-08), (-0.9317, 0.4652, -6.106e-08), (0.7802, 0.6259, -3.499e-08), (0.7802, 0.4652, -2.796e-08), (-0.4681, 0.3106, -3.404e-08), (0.4712, 0.3106, -3.472e-08), (0.6257, 0.3106, -2.796e-08), (-0.7772, 0.3106, -4.755e-08), (-0.9317, 0.3106, -5.43e-08), (0.7802, 0.3106, -2.121e-08), (-1.092, 0.4652, -6.808e-08), (-1.092, 0.3106, -6.133e-08), (-0.4681, -0.001476, -2.04e-08), (0.4712, -0.001476, -2.107e-08), (0.6257, -0.001476, -1.432e-08), (-0.7772, -0.001476, -3.391e-08), (-0.9317, -0.001476, -4.066e-08), (0.7802, -0.001476, -7.565e-09), (-1.092, -0.001476, -4.768e-08), (0.9348, 0.4652, -2.121e-08), (0.9348, 0.3106, -1.445e-08), (0.9348, -0.001476, -8.105e-10), (-1.244, 0.3106, -6.795e-08), (-1.244, -0.001476, -5.43e-08), (-0.4681, -0.156, -1.364e-08), (0.4712, -0.156, -1.432e-08), (0.6257, -0.156, -7.565e-09), (-0.7772, -0.156, -2.715e-08), (-0.9317, -0.156, -3.391e-08), (0.7802, -0.156, -8.105e-10), (-1.092, -0.156, -4.093e-08), (0.9348, -0.156, 5.944e-09), (-1.244, -0.156, -4.755e-08), (1.086, -0.001476, 5.809e-09), (1.086, -0.156, 1.256e-08), (-1.408, -0.001476, -6.146e-08), (-1.408, -0.156, -5.471e-08), (-0.4681, -0.3105, -6.889e-09), (0.4712, -0.3105, -7.565e-09), (0.6257, -0.3105, -8.105e-10), (-0.7772, -0.3105, -2.04e-08), (-0.9317, -0.3105, -2.715e-08), (0.7802, -0.3105, 5.944e-09), (-1.092, -0.3105, -3.418e-08), (0.9348, -0.3105, 1.27e-08), (-1.244, -0.3105, -4.08e-08), (1.086, -0.3105, 1.932e-08), (-1.408, -0.3105, -4.795e-08), (1.25, -0.156, 1.972e-08), (1.25, -0.3105, 2.648e-08), (-0.4681, -0.465, -1.351e-10), (0.4712, -0.465, -8.105e-10), (0.6257, -0.465, 5.944e-09), (-0.7772, -0.465, -1.364e-08), (-0.9317, -0.465, -2.04e-08), (0.7802, -0.465, 1.27e-08), (-1.092, -0.465, -2.742e-08), (0.9348, -0.465, 1.945e-08), (-1.244, -0.465, -3.404e-08), (1.086, -0.465, 2.607e-08), (-0.4681, -0.6257, 6.889e-09), (0.4712, -0.6257, 6.214e-09), (0.6257, -0.6257, 1.297e-08), (-0.7772, -0.6257, -6.619e-09), (-0.9317, -0.6257, -1.337e-08), (0.7802, -0.6257, 1.972e-08), (-1.092, -0.6257, -2.04e-08), (0.9348, -0.6257, 2.648e-08), (1.086, -0.6257, 3.31e-08), (-0.4681, -0.7772, 1.351e-08), (0.4712, -0.7772, 1.283e-08), (0.6257, -0.7772, 1.959e-08), (-0.7772, -0.7772, -2.665e-15), (-0.9317, -0.7772, -6.754e-09), (0.7802, -0.7772, 2.634e-08), (0.9348, -0.7772, 3.31e-08), (-0.4681, -0.9348, 2.04e-08), (-0.6226, 0.6259, -5.457e-08), (-0.6226, 0.7835, -6.146e-08), (-0.6226, 0.4652, -4.755e-08), (-0.6226, 0.3106, -4.08e-08), (-0.6226, -0.001476, -2.715e-08), (-0.6226, -0.156, -2.04e-08), (-0.6226, -0.3105, -1.364e-08), (-0.6226, -0.465, -6.889e-09), (-0.6226, -0.6257, 1.351e-10), (-0.6226, -0.7772, 6.754e-09), (-0.6226, -0.9348, 1.364e-08), (0.1527, 0.7835, -5.516e-08), (0.1527, 0.9379, -2.017e-08), (0.1527, 0.6259, -4.827e-08), (0.1527, 0.4652, -4.124e-08), (0.1527, 0.3106, -3.449e-08), (0.1527, -0.001476, -2.084e-08), (0.1527, -0.156, -1.409e-08), (0.1527, -0.3105, -7.336e-09), (0.1527, -0.465, -5.815e-10), (0.1527, -0.6257, 6.443e-09), (0.1527, -0.7772, 1.306e-08), (0.1527, -0.9348, 1.995e-08)], [], [(102, 1, 3, 103), (102, 0, 4, 104), (1, 5, 7, 6), (91, 92, 8, 9), (91, 9, 13, 93), (7, 5, 11, 12), (104, 4, 10, 105), (13, 9, 14, 15), (7, 12, 17, 16), (17, 12, 20, 23), (12, 11, 19, 20), (13, 15, 22, 21), (93, 13, 21, 94), (105, 10, 18, 106), (22, 15, 24, 25), (21, 22, 30, 29), (22, 25, 32, 30), (20, 19, 27, 28), (23, 20, 28, 31), (94, 21, 29, 95), (106, 18, 26, 107), (23, 31, 35, 34), (17, 23, 34, 33), (32, 25, 36, 37), (31, 28, 40, 43), (95, 29, 41, 96), (107, 26, 38, 108), (35, 31, 43, 45), (30, 32, 44, 42), (29, 30, 42, 41), (28, 27, 39, 40), (32, 37, 46, 44), (35, 45, 48, 47), (46, 37, 49, 50), (41, 42, 55, 54), (108, 38, 51, 109), (44, 46, 59, 57), (46, 50, 61, 59), (43, 40, 53, 56), (40, 39, 52, 53), (42, 44, 57, 55), (96, 41, 54, 97), (48, 45, 58, 60), (45, 43, 56, 58), (48, 60, 63, 62), (56, 53, 66, 69), (53, 52, 65, 66), (60, 58, 71, 73), (55, 57, 70, 68), (97, 54, 67, 98), (58, 56, 69, 71), (54, 55, 68, 67), (109, 51, 64, 110), (57, 59, 72, 70), (98, 67, 77, 99), (110, 64, 74, 111), (68, 70, 80, 78), (67, 68, 78, 77), (66, 65, 75, 76), (73, 71, 81, 82), (71, 69, 79, 81), (69, 66, 76, 79), (77, 78, 87, 86), (76, 75, 84, 85), (81, 79, 88, 89), (79, 76, 85, 88), (99, 77, 86, 100), (111, 74, 83, 112), (112, 83, 90, 113), (83, 100, 101, 90), (74, 99, 100, 83), (64, 98, 99, 74), (51, 97, 98, 64), (38, 96, 97, 51), (26, 95, 96, 38), (18, 94, 95, 26), (10, 93, 94, 18), (4, 91, 93, 10), (4, 0, 92, 91), (75, 111, 112, 84), (65, 110, 111, 75), (52, 109, 110, 65), (39, 108, 109, 52), (27, 107, 108, 39), (19, 106, 107, 27), (11, 105, 106, 19), (5, 104, 105, 11), (1, 102, 104, 5), (0, 102, 103, 2)])
_uv = me_plane_002.uv_layers.new(name='UVMap')
_uv.uv.foreach_set('vector', [0.6609, 0.0, 1.0, 0.0, 1.0, 1.0, 0.6609, 1.0, 0.6609, 0.0, 0.0, 0.0, 0.0, 0.0, 0.6609, 0.0, 1.0, 0.0, 1.0, 0.0, 1.0, 0.0, 1.0, 0.0, 0.0, 0.0, 0.0, 0.0, 0.0, 0.0, 0.0, 0.0, 0.0, 0.0, 0.0, 0.0, 0.0, 0.0, 0.0, 0.0, 1.0, 0.0, 1.0, 0.0, 1.0, 0.0, 1.0, 0.0, 0.6609, 0.0, 0.0, 0.0, 0.0, 0.0, 0.6609, 0.0, 0.0, 0.0, 0.0, 0.0, 0.0, 0.0, 0.0, 0.0, 1.0, 0.0, 1.0, 0.0, 1.0, 0.0, 1.0, 0.0, 1.0, 0.0, 1.0, 0.0, 1.0, 0.0, 1.0, 0.0, 1.0, 0.0, 1.0, 0.0, 1.0, 0.0, 1.0, 0.0, 0.0, 0.0, 0.0, 0.0, 0.0, 0.0, 0.0, 0.0, 0.0, 0.0, 0.0, 0.0, 0.0, 0.0, 0.0, 0.0, 0.6609, 0.0, 0.0, 0.0, 0.0, 0.0, 0.6609, 0.0, 0.0, 0.0, 0.0, 0.0, 0.0, 0.0, 0.0, 0.0, 0.0, 0.0, 0.0, 0.0, 0.0, 0.0, 0.0, 0.0, 0.0, 0.0, 0.0, 0.0, 0.0, 0.0, 0.0, 0.0, 1.0, 0.0, 1.0, 0.0, 1.0, 0.0, 1.0, 0.0, 1.0, 0.0, 1.0, 0.0, 1.0, 0.0, 1.0, 0.0, 0.0, 0.0, 0.0, 0.0, 0.0, 0.0, 0.0, 0.0, 0.6609, 0.0, 0.0, 0.0, 0.0, 0.0, 0.6609, 0.0, 1.0, 0.0, 1.0, 0.0, 1.0, 0.0, 1.0, 0.0, 1.0, 0.0, 1.0, 0.0, 1.0, 0.0, 1.0, 0.0, 0.0, 0.0, 0.0, 0.0, 0.0, 0.0, 0.0, 0.0, 1.0, 0.0, 1.0, 0.0, 1.0, 0.0, 1.0, 0.0, 0.0, 0.0, 0.0, 0.0, 0.0, 0.0, 0.0, 0.0, 0.6609, 0.0, 0.0, 0.0, 0.0, 0.0, 0.6609, 0.0, 1.0, 0.0, 1.0, 0.0, 1.0, 0.0, 1.0, 0.0, 0.0, 0.0, 0.0, 0.0, 0.0, 0.0, 0.0, 0.0, 0.0, 0.0, 0.0, 0.0, 0.0, 0.0, 0.0, 0.0, 1.0, 0.0, 1.0, 0.0, 1.0, 0.0, 1.0, 0.0, 0.0, 0.0, 0.0, 0.0, 0.0, 0.0, 0.0, 0.0, 1.0, 0.0, 1.0, 0.0, 1.0, 0.0, 1.0, 0.0, 0.0, 0.0, 0.0, 0.0, 0.0, 0.0, 0.0, 0.0, 0.0, 0.0, 0.0, 0.0, 0.0, 0.0, 0.0, 0.0, 0.6609, 0.0, 0.0, 0.0, 0.0, 0.0, 0.6609, 0.0, 0.0, 0.0, 0.0, 0.0, 0.0, 0.0, 0.0, 0.0, 0.0, 0.0, 0.0, 0.0, 0.0, 0.0, 0.0, 0.0, 1.0, 0.0, 1.0, 0.0, 1.0, 0.0, 1.0, 0.0, 1.0, 0.0, 1.0, 0.0, 1.0, 0.0, 1.0, 0.0, 0.0, 0.0, 0.0, 0.0, 0.0, 0.0, 0.0, 0.0, 0.0, 0.0, 0.0, 0.0, 0.0, 0.0, 0.0, 0.0, 1.0, 0.0, 1.0, 0.0, 1.0, 0.0, 1.0, 0.0, 1.0, 0.0, 1.0, 0.0, 1.0, 0.0, 1.0, 0.0, 1.0, 0.0, 1.0, 0.0, 1.0, 0.0, 1.0, 0.0, 1.0, 0.0, 1.0, 0.0, 1.0, 0.0, 1.0, 0.0, 1.0, 0.0, 1.0, 0.0, 1.0, 0.0, 1.0, 0.0, 1.0, 0.0, 1.0, 0.0, 1.0, 0.0, 1.0, 0.0, 0.0, 0.0, 0.0, 0.0, 0.0, 0.0, 0.0, 0.0, 0.0, 0.0, 0.0, 0.0, 0.0, 0.0, 0.0, 0.0, 1.0, 0.0, 1.0, 0.0, 1.0, 0.0, 1.0, 0.0, 0.0, 0.0, 0.0, 0.0, 0.0, 0.0, 0.0, 0.0, 0.6609, 0.0, 0.0, 0.0, 0.0, 0.0, 0.6609, 0.0, 0.0, 0.0, 0.0, 0.0, 0.0, 0.0, 0.0, 0.0, 0.0, 0.0, 0.0, 0.0, 0.0, 0.0, 0.0, 0.0, 0.6609, 0.0, 0.0, 0.0, 0.0, 0.0, 0.6609, 0.0, 0.0, 0.0, 0.0, 0.0, 0.0, 0.0, 0.0, 0.0, 0.0, 0.0, 0.0, 0.0, 0.0, 0.0, 0.0, 0.0, 1.0, 0.0, 1.0, 0.0, 1.0, 0.0, 1.0, 0.0, 1.0, 0.0, 1.0, 0.0, 1.0, 0.0, 1.0, 0.0, 1.0, 0.0, 1.0, 0.0, 1.0, 0.0, 1.0, 0.0, 1.0, 0.0, 1.0, 0.0, 1.0, 0.0, 1.0, 0.0, 0.0, 0.0, 0.0, 0.0, 0.0, 0.0, 0.0, 0.0, 1.0, 0.0, 1.0, 0.0, 1.0, 0.0, 1.0, 0.0, 1.0, 0.0, 1.0, 0.0, 1.0, 0.0, 1.0, 0.0, 1.0, 0.0, 1.0, 0.0, 1.0, 0.0, 1.0, 0.0, 0.0, 0.0, 0.0, 0.0, 0.0, 0.0, 0.0, 0.0, 0.6609, 0.0, 0.0, 0.0, 0.0, 0.0, 0.6609, 0.0, 0.6609, 0.0, 0.0, 0.0, 0.0, 0.0, 0.6609, 0.0, 0.0, 0.0, 0.0, 0.0, 0.0, 0.0, 0.0, 0.0, 0.0, 0.0, 0.0, 0.0, 0.0, 0.0, 0.0, 0.0, 0.0, 0.0, 0.0, 0.0, 0.0, 0.0, 0.0, 0.0, 0.0, 0.0, 0.0, 0.0, 0.0, 0.0, 0.0, 0.0, 0.0, 0.0, 0.0, 0.0, 0.0, 0.0, 0.0, 0.0, 0.0, 0.0, 0.0, 0.0, 0.0, 0.0, 0.0, 0.0, 0.0, 0.0, 0.0, 0.0, 0.0, 0.0, 0.0, 0.0, 0.0, 0.0, 0.0, 0.0, 0.0, 0.0, 0.0, 0.0, 0.0, 0.0, 0.0, 0.0, 0.0, 0.0, 0.0, 0.0, 0.0, 0.0, 0.0, 0.0, 0.0, 0.0, 0.0, 0.0, 1.0, 0.0, 0.6609, 0.0, 0.6609, 0.0, 1.0, 0.0, 1.0, 0.0, 0.6609, 0.0, 0.6609, 0.0, 1.0, 0.0, 1.0, 0.0, 0.6609, 0.0, 0.6609, 0.0, 1.0, 0.0, 1.0, 0.0, 0.6609, 0.0, 0.6609, 0.0, 1.0, 0.0, 1.0, 0.0, 0.6609, 0.0, 0.6609, 0.0, 1.0, 0.0, 1.0, 0.0, 0.6609, 0.0, 0.6609, 0.0, 1.0, 0.0, 1.0, 0.0, 0.6609, 0.0, 0.6609, 0.0, 1.0, 0.0, 1.0, 0.0, 0.6609, 0.0, 0.6609, 0.0, 1.0, 0.0, 1.0, 0.0, 0.6609, 0.0, 0.6609, 0.0, 1.0, 0.0, 0.0, 0.0, 0.6609, 0.0, 0.6609, 1.0, 0.0, 1.0])
me_plane_002.use_remesh_fix_poles = True
me_plane_002.use_remesh_preserve_attributes = False
me_plane_002.use_mirror_vertex_groups = False
me_plane_002.update()

# ---- objects
ob_light = bpy.data.objects.new('Light', light_light)
ob_camera = bpy.data.objects.new('Camera', cam_camera)
ob_empty = bpy.data.objects.new('Empty', None)
ob_plane_001 = bpy.data.objects.new('Plane.001', me_plane_001)
ob_plane_002 = bpy.data.objects.new('Plane.002', me_plane_002)

# ---- transforms, parenting, visibility, modifiers, constraints
ob_light.location = (4.076, 1.005, 5.904)
ob_light.rotation_euler = (0.6503, 0.05522, 1.866)
ob_light.lock_rotations_4d = False
ob_light.empty_display_type = 'ARROWS'
ob_light.color = (0.0, 0.0, 0.0, 0.0)
ob_light.lineart.crease_threshold = 0.0
ob_camera.location = (7.359, -6.926, 4.958)
ob_camera.rotation_euler = (1.109, 0.0, 0.8149)
ob_camera.lock_rotations_4d = False
ob_camera.empty_display_type = 'ARROWS'
ob_camera.color = (0.0, 0.0, 0.0, 0.0)
ob_camera.display_type = 'WIRE'
ob_camera.lineart.crease_threshold = 0.0
ob_empty.location = (0.0, 0.0, 0.0)
ob_empty.rotation_euler = (1.571, -0.0, 1.571)
ob_empty.empty_display_type = 'IMAGE'
ob_empty.empty_display_size = 5.0
ob_empty.lineart.crease_threshold = 0.0
ob_plane_001.location = (0.0, 0.0, 0.0)
ob_plane_001.rotation_euler = (1.571, -0.0, 1.571)
ob_plane_001.lineart.crease_threshold = 0.0
ob_plane_002.location = (0.0, 0.0, 0.0)
ob_plane_002.rotation_euler = (1.571, -0.0, 1.571)
ob_plane_002.lineart.crease_threshold = 0.0

# ---- collection membership
col_collection.objects.link(ob_light)
col_collection.objects.link(ob_camera)
col_collection.objects.link(ob_empty)
col_collection.objects.link(ob_plane_001)
col_collection.objects.link(ob_plane_002)

# ---- scene / render settings (as saved in the file)
scene.camera = ob_camera
scene.frame_start = 1; scene.frame_end = 250; scene.frame_set(1)
scene.render.engine = 'BLENDER_EEVEE_NEXT'
scene.cycles.use_denoising = False
scene.cycles.samples = 128
scene.cycles.sampling_pattern = 'TABULATED_SOBOL'
scene.cycles.use_adaptive_sampling = False
scene.cycles.use_light_tree = False
scene.view_settings.view_transform = 'Filmic'
bpy.context.view_layer.update()
